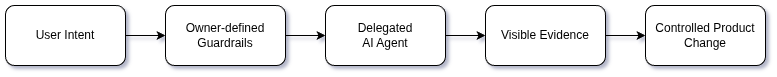

The diagram above was exported from draw.io. Its source (the exported page's mxGraphModel, read from the mxfile embedded in the PNG):
<mxGraphModel dx="1125" dy="569" grid="1" gridSize="10" guides="1" tooltips="1" connect="1" arrows="1" fold="1" page="1" pageScale="1" pageWidth="827" pageHeight="1169" math="0" shadow="0">
  <root>
    <mxCell id="0" />
    <mxCell id="1" parent="0" />
    <mxCell id="rpASxDeaLzVSe-OgYLa8-6" edge="1" parent="1" source="rpASxDeaLzVSe-OgYLa8-1" style="edgeStyle=orthogonalEdgeStyle;rounded=0;orthogonalLoop=1;jettySize=auto;html=1;" target="rpASxDeaLzVSe-OgYLa8-2" value="">
      <mxGeometry relative="1" as="geometry" />
    </mxCell>
    <mxCell id="rpASxDeaLzVSe-OgYLa8-1" parent="1" style="rounded=1;whiteSpace=wrap;html=1;" value="User Intent" vertex="1">
      <mxGeometry height="60" width="120" x="40" y="80" as="geometry" />
    </mxCell>
    <mxCell id="rpASxDeaLzVSe-OgYLa8-7" edge="1" parent="1" source="rpASxDeaLzVSe-OgYLa8-2" style="edgeStyle=orthogonalEdgeStyle;rounded=0;orthogonalLoop=1;jettySize=auto;html=1;" target="rpASxDeaLzVSe-OgYLa8-3" value="">
      <mxGeometry relative="1" as="geometry" />
    </mxCell>
    <mxCell id="rpASxDeaLzVSe-OgYLa8-2" parent="1" style="rounded=1;whiteSpace=wrap;html=1;" value="Owner-defined Guardrails" vertex="1">
      <mxGeometry height="60" width="120" x="200" y="80" as="geometry" />
    </mxCell>
    <mxCell id="rpASxDeaLzVSe-OgYLa8-8" edge="1" parent="1" source="rpASxDeaLzVSe-OgYLa8-3" style="edgeStyle=orthogonalEdgeStyle;rounded=0;orthogonalLoop=1;jettySize=auto;html=1;" target="rpASxDeaLzVSe-OgYLa8-4" value="">
      <mxGeometry relative="1" as="geometry" />
    </mxCell>
    <mxCell id="rpASxDeaLzVSe-OgYLa8-3" parent="1" style="rounded=1;whiteSpace=wrap;html=1;" value="Delegated&lt;div&gt;AI Agent&lt;/div&gt;" vertex="1">
      <mxGeometry height="60" width="120" x="360" y="80" as="geometry" />
    </mxCell>
    <mxCell id="rpASxDeaLzVSe-OgYLa8-9" edge="1" parent="1" source="rpASxDeaLzVSe-OgYLa8-4" style="edgeStyle=orthogonalEdgeStyle;rounded=0;orthogonalLoop=1;jettySize=auto;html=1;" target="rpASxDeaLzVSe-OgYLa8-5" value="">
      <mxGeometry relative="1" as="geometry" />
    </mxCell>
    <mxCell id="rpASxDeaLzVSe-OgYLa8-4" parent="1" style="rounded=1;whiteSpace=wrap;html=1;" value="Visible Evidence" vertex="1">
      <mxGeometry height="60" width="120" x="520" y="80" as="geometry" />
    </mxCell>
    <mxCell id="rpASxDeaLzVSe-OgYLa8-5" parent="1" style="rounded=1;whiteSpace=wrap;html=1;" value="Controlled Product Change" vertex="1">
      <mxGeometry height="60" width="120" x="680" y="80" as="geometry" />
    </mxCell>
  </root>
</mxGraphModel>